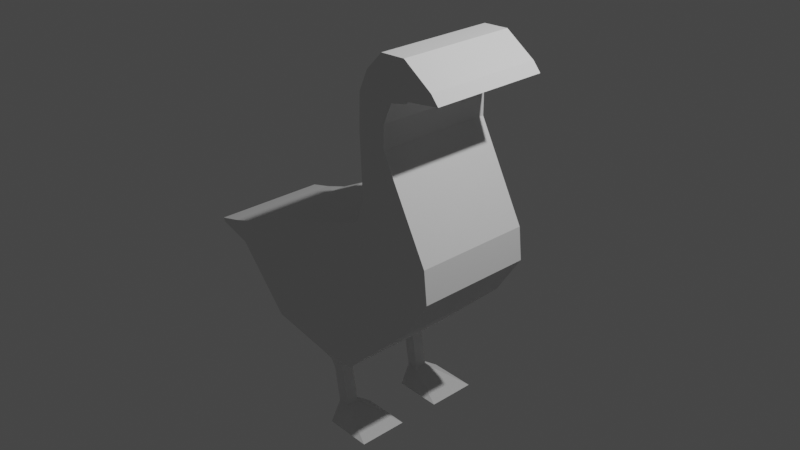 # Source: Garry_the_goose_with_a_glock.blend  (saved by Blender 3.3.6; exported with 4.5.12 LTS)
import bpy
from mathutils import Matrix  # noqa: F401  (used for matrix-valued properties, if any)

bpy.ops.wm.read_factory_settings(use_empty=True)
scene = bpy.context.scene
scene.name = 'Scene'

# ---- collections
col_collection = bpy.data.collections.new('Collection'); scene.collection.children.link(col_collection)

# ---- world
world_world = bpy.data.worlds.new('World'); scene.world = world_world
world_world.use_nodes = True; world_world.node_tree.nodes.clear()
_N = world_world.node_tree.nodes; _L = world_world.node_tree.links
n0 = _N.new('ShaderNodeOutputWorld'); n0.name = 'World Output'; n0.location = (300, 300)
n1 = _N.new('ShaderNodeBackground'); n1.name = 'Background'; n1.location = (10, 300)
n1.inputs[0].default_value = (0.05088, 0.05088, 0.05088, 1.0)
_L.new(n1.outputs[0], n0.inputs[0])
n0.is_active_output = True
world_world.color = (0.05088, 0.05088, 0.05088)
world_world.use_sun_shadow = False
world_world.sun_shadow_jitter_overblur = 0.0

# ---- cameras
cam_camera = bpy.data.cameras.new('Camera')
cam_camera.clip_end = 100.0
cam_camera.ortho_scale = 7.314

# ---- lights
light_light = bpy.data.lights.new('Light', 'POINT')
light_light.transmission_factor = 0.0
light_light.energy = 1000.0
light_light.shadow_soft_size = 0.1
light_light.shadow_maximum_resolution = 0.006
light_light.use_absolute_resolution = True

# ---- meshes
me_plane_001 = bpy.data.meshes.new('Plane.001')
me_plane_001.from_pydata([(0.3181, 0.0, -1.175), (0.7703, 0.0, -0.7539), (-0.4039, 0.0, 0.0429), (-0.1212, 0.0, 0.1359), (-0.05383, 0.0, -1.525), (-0.825, 0.0, -0.08289), (1.071, 0.0, -0.2999), (0.114, 0.0, 0.2288), (1.033, 0.0, 0.06102), (0.2015, 0.0, 0.4804), (-0.4914, 0.0, -1.509), (-1.268, 0.0, -0.2087), (-1.191, 0.0, -1.372), (-1.634, 0.0, -0.3892), (-1.793, 0.0, -0.6992), (-1.93, 0.0, -0.4821), (-2.159, 0.0, -0.5843), (-2.181, 0.0, -0.5423), (0.4968, 0.0, 1.078), (0.1687, 0.0, 1.186), (0.4968, 0.0, 1.335), (0.1796, 0.0, 1.574), (0.6008, 0.0, 1.565), (0.2835, 0.0, 1.804), (0.7922, 0.0, 1.609), (0.475, 0.0, 2.001), (0.8031, 0.0, 1.631), (0.7594, 0.0, 2.012), (1.18, 0.0, 1.68), (1.093, 0.0, 1.782), (-0.4039, -0.6593, 0.0429), (0.3181, -0.6593, -1.175), (0.7703, -0.6593, -0.7539), (-0.1212, -0.6593, 0.1359), (-0.825, -0.6593, -0.08289), (-0.05383, -0.6593, -1.525), (1.071, -0.6593, -0.2999), (0.114, -0.6593, 0.2288), (1.033, -0.6593, 0.06102), (0.2015, -0.6593, 0.4804), (-1.268, -0.6593, -0.2087), (-0.4914, -0.6593, -1.509), (-1.634, -0.6593, -0.3892), (-1.191, -0.6593, -1.372), (-1.93, -0.6593, -0.4821), (-1.793, -0.6593, -0.6992), (-2.181, -0.6593, -0.5423), (-2.159, -0.6593, -0.5843), (0.4968, -0.6593, 1.078), (0.1687, -0.6593, 1.186), (0.4968, -0.6593, 1.335), (0.1796, -0.6593, 1.574), (0.6008, -0.6593, 1.565), (0.2835, -0.6593, 1.804), (0.7922, -0.6593, 1.609), (0.475, -0.6593, 2.001), (0.8031, -0.6593, 1.631), (0.7594, -0.6593, 2.012), (1.18, -0.6593, 1.68), (1.093, -0.6593, 1.782), (-2.181, -0.3684, -0.5423), (-1.93, -0.3684, -0.4821), (-1.793, -0.3684, -0.6992), (-2.159, -0.3684, -0.5843), (1.033, -0.3684, 0.06102), (1.071, -0.3684, -0.2999), (0.8031, -0.3684, 1.631), (0.7922, -0.3684, 1.609), (0.114, -0.3684, 0.2288), (0.2015, -0.3684, 0.4804), (0.475, -0.3684, 2.001), (0.7594, -0.3684, 2.012), (0.4968, -0.3684, 1.078), (1.093, -0.3684, 1.782), (1.18, -0.3684, 1.68), (0.1687, -0.3684, 1.186), (-1.268, -0.3684, -0.2087), (-0.825, -0.3684, -0.08289), (0.7703, -0.3684, -0.7539), (0.3181, -0.3684, -1.175), (-0.05383, -0.3684, -1.525), (-0.4914, -0.3684, -1.509), (0.4968, -0.3684, 1.335), (-0.4039, -0.3684, 0.0429), (-0.1212, -0.3684, 0.1359), (0.1796, -0.3684, 1.574), (-1.634, -0.3684, -0.3892), (-1.191, -0.3684, -1.372), (0.6008, -0.3684, 1.565), (0.2835, -0.3684, 1.804), (-0.9902, 0.0, -0.1298), (-0.217, 0.0, -1.519), (-0.9902, -0.6593, -0.1298), (-0.217, -0.6593, -1.519), (-0.217, -0.3684, -1.519), (-0.9902, -0.3684, -0.1298), (-0.4144, -0.6, -1.611), (-0.4144, -0.4277, -1.611), (-0.2519, -0.4277, -1.617), (-0.2519, -0.6, -1.617), (-0.3817, -0.5828, -1.715), (-0.3817, -0.4449, -1.715), (-0.2516, -0.4449, -1.72), (-0.2516, -0.5828, -1.72), (-0.316, -0.5828, -2.103), (-0.316, -0.4449, -2.103), (-0.186, -0.4449, -2.107), (-0.186, -0.5828, -2.107), (-0.2154, -0.7892, -2.226), (-0.2154, -0.2385, -2.226), (0.304, -0.2385, -2.246), (0.304, -0.7892, -2.246)], [], [(31, 32, 33, 30), (31, 30, 34, 35), (33, 32, 36, 37), (37, 36, 38, 39), (93, 92, 40, 41), (41, 40, 42, 43), (43, 42, 44, 45), (45, 44, 46, 47), (39, 38, 48, 49), (49, 48, 50, 51), (51, 50, 52, 53), (53, 52, 54, 55), (55, 54, 56, 57), (57, 56, 58, 59), (61, 60, 46, 44), (63, 62, 45, 47), (65, 64, 38, 36), (67, 66, 56, 54), (69, 68, 37, 39), (71, 70, 55, 57), (64, 72, 48, 38), (74, 73, 59, 58), (75, 69, 39, 49), (95, 76, 40, 92), (66, 74, 58, 56), (79, 78, 32, 31), (94, 80, 35, 93), (73, 71, 57, 59), (72, 82, 50, 48), (84, 83, 30, 33), (85, 75, 49, 51), (76, 86, 42, 40), (87, 81, 41, 43), (83, 77, 34, 30), (82, 88, 52, 50), (80, 79, 31, 35), (89, 85, 51, 53), (86, 61, 44, 42), (62, 87, 43, 45), (78, 65, 36, 32), (88, 67, 54, 52), (60, 63, 47, 46), (68, 84, 33, 37), (70, 89, 53, 55), (25, 23, 89, 70), (7, 3, 84, 68), (17, 16, 63, 60), (22, 24, 67, 88), (1, 6, 65, 78), (14, 12, 87, 62), (13, 15, 61, 86), (23, 21, 85, 89), (4, 0, 79, 80), (20, 22, 88, 82), (2, 5, 77, 83), (12, 10, 81, 87), (11, 13, 86, 76), (21, 19, 75, 85), (3, 2, 83, 84), (18, 20, 82, 72), (29, 27, 71, 73), (91, 4, 80, 94), (0, 1, 78, 79), (26, 28, 74, 66), (90, 11, 76, 95), (19, 9, 69, 75), (28, 29, 73, 74), (8, 18, 72, 64), (27, 25, 70, 71), (9, 7, 68, 69), (24, 26, 66, 67), (6, 8, 64, 65), (16, 14, 62, 63), (15, 17, 60, 61), (5, 90, 95, 77), (10, 91, 94, 81), (94, 93, 99, 98), (77, 95, 92, 34), (35, 34, 92, 93), (96, 97, 101, 100), (81, 94, 98, 97), (41, 81, 97, 96), (93, 41, 96, 99), (102, 103, 107, 106), (98, 99, 103, 102), (97, 98, 102, 101), (99, 96, 100, 103), (107, 104, 108, 111), (101, 102, 106, 105), (103, 100, 104, 107), (100, 101, 105, 104), (109, 110, 111, 108), (104, 105, 109, 108), (106, 107, 111, 110), (105, 106, 110, 109)])
_uv = me_plane_001.uv_layers.new(name='UVMap')
_uv.uv.foreach_set('vector', [0.0, 0.0, 1.0, 0.0, 1.0, 1.0, 0.0, 1.0, 0.0, 0.0, 0.0, 1.0, 0.0, 1.0, 0.0, 0.0, 1.0, 1.0, 1.0, 0.0, 1.0, 0.0, 1.0, 1.0, 1.0, 1.0, 1.0, 0.0, 1.0, 0.0, 1.0, 1.0, 0.0, 0.0, 0.0, 1.0, 0.0, 1.0, 0.0, 0.0, 0.0, 0.0, 0.0, 1.0, 0.0, 1.0, 0.0, 0.0, 0.0, 0.0, 0.0, 1.0, 0.0, 1.0, 0.0, 0.0, 0.0, 0.0, 0.0, 1.0, 0.0, 1.0, 0.0, 0.0, 1.0, 1.0, 1.0, 0.0, 1.0, 0.0, 1.0, 1.0, 1.0, 1.0, 1.0, 0.0, 1.0, 0.0, 1.0, 1.0, 1.0, 1.0, 1.0, 0.0, 1.0, 0.0, 1.0, 1.0, 1.0, 1.0, 1.0, 0.0, 1.0, 0.0, 1.0, 1.0, 1.0, 1.0, 1.0, 0.0, 1.0, 0.0, 1.0, 1.0, 1.0, 1.0, 1.0, 0.0, 1.0, 0.0, 1.0, 1.0, 0.0, 1.0, 0.0, 1.0, 0.0, 1.0, 0.0, 1.0, 0.0, 0.0, 0.0, 0.0, 0.0, 0.0, 0.0, 0.0, 1.0, 0.0, 1.0, 0.0, 1.0, 0.0, 1.0, 0.0, 1.0, 0.0, 1.0, 0.0, 1.0, 0.0, 1.0, 0.0, 1.0, 1.0, 1.0, 1.0, 1.0, 1.0, 1.0, 1.0, 1.0, 1.0, 1.0, 1.0, 1.0, 1.0, 1.0, 1.0, 1.0, 0.0, 1.0, 0.0, 1.0, 0.0, 1.0, 0.0, 1.0, 0.0, 1.0, 1.0, 1.0, 1.0, 1.0, 0.0, 1.0, 1.0, 1.0, 1.0, 1.0, 1.0, 1.0, 1.0, 0.0, 1.0, 0.0, 1.0, 0.0, 1.0, 0.0, 1.0, 1.0, 0.0, 1.0, 0.0, 1.0, 0.0, 1.0, 0.0, 0.0, 0.0, 1.0, 0.0, 1.0, 0.0, 0.0, 0.0, 0.0, 0.0, 0.0, 0.0, 0.0, 0.0, 0.0, 0.0, 1.0, 1.0, 1.0, 1.0, 1.0, 1.0, 1.0, 1.0, 1.0, 0.0, 1.0, 0.0, 1.0, 0.0, 1.0, 0.0, 1.0, 1.0, 0.0, 1.0, 0.0, 1.0, 1.0, 1.0, 1.0, 1.0, 1.0, 1.0, 1.0, 1.0, 1.0, 1.0, 0.0, 1.0, 0.0, 1.0, 0.0, 1.0, 0.0, 1.0, 0.0, 0.0, 0.0, 0.0, 0.0, 0.0, 0.0, 0.0, 0.0, 1.0, 0.0, 1.0, 0.0, 1.0, 0.0, 1.0, 1.0, 0.0, 1.0, 0.0, 1.0, 0.0, 1.0, 0.0, 0.0, 0.0, 0.0, 0.0, 0.0, 0.0, 0.0, 0.0, 1.0, 1.0, 1.0, 1.0, 1.0, 1.0, 1.0, 1.0, 0.0, 1.0, 0.0, 1.0, 0.0, 1.0, 0.0, 1.0, 0.0, 0.0, 0.0, 0.0, 0.0, 0.0, 0.0, 0.0, 1.0, 0.0, 1.0, 0.0, 1.0, 0.0, 1.0, 0.0, 1.0, 0.0, 1.0, 0.0, 1.0, 0.0, 1.0, 0.0, 0.0, 1.0, 0.0, 0.0, 0.0, 0.0, 0.0, 1.0, 1.0, 1.0, 1.0, 1.0, 1.0, 1.0, 1.0, 1.0, 1.0, 1.0, 1.0, 1.0, 1.0, 1.0, 1.0, 1.0, 1.0, 1.0, 1.0, 1.0, 1.0, 1.0, 1.0, 1.0, 1.0, 1.0, 1.0, 1.0, 1.0, 1.0, 1.0, 1.0, 0.0, 1.0, 0.0, 0.0, 0.0, 0.0, 0.0, 1.0, 1.0, 0.0, 1.0, 0.0, 1.0, 0.0, 1.0, 0.0, 1.0, 0.0, 1.0, 0.0, 1.0, 0.0, 1.0, 0.0, 0.0, 0.0, 0.0, 0.0, 0.0, 0.0, 0.0, 0.0, 0.0, 1.0, 0.0, 1.0, 0.0, 1.0, 0.0, 1.0, 1.0, 1.0, 1.0, 1.0, 1.0, 1.0, 1.0, 1.0, 0.0, 0.0, 0.0, 0.0, 0.0, 0.0, 0.0, 0.0, 1.0, 0.0, 1.0, 0.0, 1.0, 0.0, 1.0, 0.0, 0.0, 1.0, 0.0, 1.0, 0.0, 1.0, 0.0, 1.0, 0.0, 0.0, 0.0, 0.0, 0.0, 0.0, 0.0, 0.0, 0.0, 1.0, 0.0, 1.0, 0.0, 1.0, 0.0, 1.0, 1.0, 1.0, 1.0, 1.0, 1.0, 1.0, 1.0, 1.0, 1.0, 1.0, 0.0, 1.0, 0.0, 1.0, 1.0, 1.0, 1.0, 0.0, 1.0, 0.0, 1.0, 0.0, 1.0, 0.0, 1.0, 1.0, 1.0, 1.0, 1.0, 1.0, 1.0, 1.0, 0.0, 0.0, 0.0, 0.0, 0.0, 0.0, 0.0, 0.0, 0.0, 0.0, 1.0, 0.0, 1.0, 0.0, 0.0, 0.0, 1.0, 0.0, 1.0, 0.0, 1.0, 0.0, 1.0, 0.0, 0.0, 1.0, 0.0, 1.0, 0.0, 1.0, 0.0, 1.0, 1.0, 1.0, 1.0, 1.0, 1.0, 1.0, 1.0, 1.0, 1.0, 0.0, 1.0, 1.0, 1.0, 1.0, 1.0, 0.0, 1.0, 0.0, 1.0, 0.0, 1.0, 0.0, 1.0, 0.0, 1.0, 1.0, 1.0, 1.0, 1.0, 1.0, 1.0, 1.0, 1.0, 1.0, 1.0, 1.0, 1.0, 1.0, 1.0, 1.0, 1.0, 0.0, 1.0, 0.0, 1.0, 0.0, 1.0, 0.0, 1.0, 0.0, 1.0, 0.0, 1.0, 0.0, 1.0, 0.0, 0.0, 0.0, 0.0, 0.0, 0.0, 0.0, 0.0, 0.0, 0.0, 1.0, 0.0, 1.0, 0.0, 1.0, 0.0, 1.0, 0.0, 1.0, 0.0, 1.0, 0.0, 1.0, 0.0, 1.0, 0.0, 0.0, 0.0, 0.0, 0.0, 0.0, 0.0, 0.0, 0.0, 0.0, 0.0, 0.0, 0.0, 0.0, 0.0, 0.0, 0.0, 1.0, 0.0, 1.0, 0.0, 1.0, 0.0, 1.0, 0.0, 0.0, 0.0, 1.0, 0.0, 1.0, 0.0, 0.0, 0.0, 0.0, 0.0, 0.0, 0.0, 0.0, 0.0, 0.0, 0.0, 0.0, 0.0, 0.0, 0.0, 0.0, 0.0, 0.0, 0.0, 0.0, 0.0, 0.0, 0.0, 0.0, 0.0, 0.0, 0.0, 0.0, 0.0, 0.0, 0.0, 0.0, 0.0, 0.0, 0.0, 0.0, 0.0, 0.0, 0.0, 0.0, 0.0, 0.0, 0.0, 0.0, 0.0, 0.0, 0.0, 0.0, 0.0, 0.0, 0.0, 0.0, 0.0, 0.0, 0.0, 0.0, 0.0, 0.0, 0.0, 0.0, 0.0, 0.0, 0.0, 0.0, 0.0, 0.0, 0.0, 0.0, 0.0, 0.0, 0.0, 0.0, 0.0, 0.0, 0.0, 0.0, 0.0, 0.0, 0.0, 0.0, 0.0, 0.0, 0.0, 0.0, 0.0, 0.0, 0.0, 0.0, 0.0, 0.0, 0.0, 0.0, 0.0, 0.0, 0.0, 0.0, 0.0, 0.0, 0.0, 0.0, 0.0, 0.0, 0.0, 0.0, 0.0, 0.0, 0.0, 0.0, 0.0, 0.0, 0.0, 0.0, 0.0, 0.0, 0.0, 0.0, 0.0, 0.0, 0.0, 0.0, 0.0, 0.0, 0.0, 0.0, 0.0, 0.0, 0.0, 0.0, 0.0, 0.0])
me_plane_001.update()

# ---- objects
ob_light = bpy.data.objects.new('Light', light_light)
ob_camera = bpy.data.objects.new('Camera', cam_camera)
ob_empty = bpy.data.objects.new('Empty', None)
ob_plane = bpy.data.objects.new('Plane', me_plane_001)

# ---- transforms, parenting, visibility, modifiers, constraints
ob_light.location = (4.076, 1.005, 5.904)
ob_light.rotation_euler = (0.6503, 0.05522, 1.866)
ob_light.lock_rotations_4d = False
ob_light.empty_display_type = 'ARROWS'
ob_light.color = (0.0, 0.0, 0.0, 0.0)
ob_light.lineart.crease_threshold = 0.0
ob_camera.location = (7.359, -6.926, 4.958)
ob_camera.rotation_euler = (1.109, 0.0, 0.8149)
ob_camera.lock_rotations_4d = False
ob_camera.empty_display_type = 'ARROWS'
ob_camera.color = (0.0, 0.0, 0.0, 0.0)
ob_camera.display_type = 'WIRE'
ob_camera.lineart.crease_threshold = 0.0
ob_empty.location = (0.0, 0.0, 0.0)
ob_empty.rotation_euler = (1.571, 0.0, 0.0)
ob_empty.empty_display_type = 'IMAGE'
ob_empty.empty_display_size = 5.0
ob_empty.empty_image_depth = 'BACK'
ob_empty.empty_image_side = 'FRONT'
ob_plane.location = (0.0, 0.0, 0.0)
_m = ob_plane.modifiers.new('Mirror', 'MIRROR')
_m.use_axis = (False, True, False)
_m.use_clip = True

# ---- collection membership
col_collection.objects.link(ob_light)
col_collection.objects.link(ob_camera)
col_collection.objects.link(ob_empty)
col_collection.objects.link(ob_plane)

# ---- scene / render settings (as saved in the file)
scene.camera = ob_camera
scene.frame_start = 1; scene.frame_end = 250; scene.frame_set(1)
scene.render.engine = 'BLENDER_EEVEE_NEXT'
scene.cycles.sampling_pattern = 'TABULATED_SOBOL'
scene.cycles.use_light_tree = False
scene.view_settings.view_transform = 'Filmic'
bpy.context.view_layer.update()
